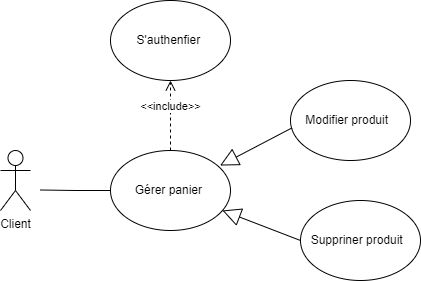

The diagram above was exported from draw.io. Its source (the exported page's mxGraphModel, read from the mxfile embedded in the PNG):
<mxGraphModel dx="1290" dy="557" grid="1" gridSize="10" guides="1" tooltips="1" connect="1" arrows="1" fold="1" page="1" pageScale="1" pageWidth="827" pageHeight="1169" math="0" shadow="0">
  <root>
    <mxCell id="0" />
    <mxCell id="1" parent="0" />
    <mxCell id="hwJyLvqAocfMqjK6EfE5-1" value="Client&lt;div&gt;&lt;br&gt;&lt;/div&gt;" style="shape=umlActor;verticalLabelPosition=bottom;verticalAlign=top;html=1;outlineConnect=0;" vertex="1" parent="1">
      <mxGeometry x="220" y="250" width="30" height="60" as="geometry" />
    </mxCell>
    <mxCell id="hwJyLvqAocfMqjK6EfE5-2" value="Gérer panier&amp;nbsp;" style="ellipse;whiteSpace=wrap;html=1;" vertex="1" parent="1">
      <mxGeometry x="330" y="250" width="120" height="80" as="geometry" />
    </mxCell>
    <mxCell id="hwJyLvqAocfMqjK6EfE5-3" value="Suppriner produit&amp;nbsp;&amp;nbsp;" style="ellipse;whiteSpace=wrap;html=1;" vertex="1" parent="1">
      <mxGeometry x="520" y="300" width="120" height="80" as="geometry" />
    </mxCell>
    <mxCell id="hwJyLvqAocfMqjK6EfE5-5" value="S'authenfier&amp;nbsp;" style="ellipse;whiteSpace=wrap;html=1;" vertex="1" parent="1">
      <mxGeometry x="330" y="100" width="120" height="80" as="geometry" />
    </mxCell>
    <mxCell id="hwJyLvqAocfMqjK6EfE5-7" value="" style="endArrow=block;endSize=16;endFill=0;html=1;rounded=0;exitX=0;exitY=0.5;exitDx=0;exitDy=0;" edge="1" parent="1" target="hwJyLvqAocfMqjK6EfE5-2" source="hwJyLvqAocfMqjK6EfE5-3">
      <mxGeometry x="0.009" width="160" relative="1" as="geometry">
        <mxPoint x="500" y="380" as="sourcePoint" />
        <mxPoint x="660" y="380" as="targetPoint" />
        <mxPoint as="offset" />
      </mxGeometry>
    </mxCell>
    <mxCell id="hwJyLvqAocfMqjK6EfE5-9" value="&amp;lt;&amp;lt;include&amp;gt;&amp;gt;" style="html=1;verticalAlign=bottom;endArrow=open;dashed=1;endSize=8;curved=0;rounded=0;exitX=0.5;exitY=0;exitDx=0;exitDy=0;" edge="1" parent="1" source="hwJyLvqAocfMqjK6EfE5-2" target="hwJyLvqAocfMqjK6EfE5-5">
      <mxGeometry relative="1" as="geometry">
        <mxPoint x="410" y="210" as="sourcePoint" />
        <mxPoint x="390" y="240" as="targetPoint" />
      </mxGeometry>
    </mxCell>
    <mxCell id="hwJyLvqAocfMqjK6EfE5-10" value="" style="endArrow=none;html=1;edgeStyle=orthogonalEdgeStyle;rounded=0;" edge="1" parent="1">
      <mxGeometry relative="1" as="geometry">
        <mxPoint x="260" y="289.5" as="sourcePoint" />
        <mxPoint x="330" y="290" as="targetPoint" />
      </mxGeometry>
    </mxCell>
    <mxCell id="hwJyLvqAocfMqjK6EfE5-12" value="Modifier produit&amp;nbsp;&amp;nbsp;" style="ellipse;whiteSpace=wrap;html=1;" vertex="1" parent="1">
      <mxGeometry x="510" y="179.99999999999994" width="120" height="80" as="geometry" />
    </mxCell>
    <mxCell id="hwJyLvqAocfMqjK6EfE5-13" value="" style="endArrow=block;endSize=16;endFill=0;html=1;rounded=0;entryX=0.913;entryY=0.188;entryDx=0;entryDy=0;exitX=0.013;exitY=0.592;exitDx=0;exitDy=0;exitPerimeter=0;entryPerimeter=0;" edge="1" parent="1" source="hwJyLvqAocfMqjK6EfE5-12" target="hwJyLvqAocfMqjK6EfE5-2">
      <mxGeometry x="0.009" width="160" relative="1" as="geometry">
        <mxPoint x="490" y="240" as="sourcePoint" />
        <mxPoint x="420" y="260" as="targetPoint" />
        <mxPoint as="offset" />
      </mxGeometry>
    </mxCell>
  </root>
</mxGraphModel>